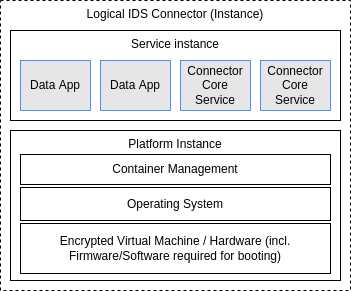

The diagram above was exported from draw.io. Its source (the exported page's mxGraphModel, read from the mxfile embedded in the PNG):
<mxGraphModel dx="642" dy="903" grid="1" gridSize="10" guides="1" tooltips="1" connect="1" arrows="1" fold="1" page="1" pageScale="1" pageWidth="850" pageHeight="1100" math="0" shadow="0">
  <root>
    <mxCell id="0" />
    <mxCell id="1" parent="0" />
    <mxCell id="shnO1oFEuk-wCGU-KVyK-5" value="Logical IDS Connector (Instance)" style="rounded=0;whiteSpace=wrap;html=1;verticalAlign=top;dashed=1;" vertex="1" parent="1">
      <mxGeometry x="130" y="210" width="350" height="290" as="geometry" />
    </mxCell>
    <mxCell id="lUt6220NIfbFS3F9aTq2-24" value="Service instance" style="rounded=0;whiteSpace=wrap;html=1;verticalAlign=top;" parent="1" vertex="1">
      <mxGeometry x="140" y="240" width="330" height="90" as="geometry" />
    </mxCell>
    <mxCell id="lUt6220NIfbFS3F9aTq2-23" value="Data App" style="rounded=0;whiteSpace=wrap;html=1;strokeColor=#6c8ebf;fillColor=#E6E6E6;" parent="1" vertex="1">
      <mxGeometry x="150" y="270" width="70" height="50" as="geometry" />
    </mxCell>
    <mxCell id="shnO1oFEuk-wCGU-KVyK-2" value="Connector Core Service" style="rounded=0;whiteSpace=wrap;html=1;strokeColor=#6c8ebf;fillColor=#E6E6E6;" vertex="1" parent="1">
      <mxGeometry x="390" y="270" width="70" height="50" as="geometry" />
    </mxCell>
    <mxCell id="lUt6220NIfbFS3F9aTq2-1" value="Platform Instance" style="rounded=0;whiteSpace=wrap;html=1;verticalAlign=top;" parent="1" vertex="1">
      <mxGeometry x="140" y="340" width="330" height="150" as="geometry" />
    </mxCell>
    <mxCell id="lUt6220NIfbFS3F9aTq2-2" value="Connector Core Service" style="rounded=0;whiteSpace=wrap;html=1;strokeColor=#6c8ebf;fillColor=#E6E6E6;" parent="1" vertex="1">
      <mxGeometry x="310" y="270" width="70" height="50" as="geometry" />
    </mxCell>
    <mxCell id="lUt6220NIfbFS3F9aTq2-6" value="Encrypted Virtual Machine / Hardware (incl. Firmware/Software required for booting)" style="rounded=0;whiteSpace=wrap;html=1;" parent="1" vertex="1">
      <mxGeometry x="150" y="433" width="310" height="50" as="geometry" />
    </mxCell>
    <mxCell id="lUt6220NIfbFS3F9aTq2-7" value="Operating System" style="rounded=0;whiteSpace=wrap;html=1;" parent="1" vertex="1">
      <mxGeometry x="150" y="397" width="310" height="33" as="geometry" />
    </mxCell>
    <mxCell id="lUt6220NIfbFS3F9aTq2-21" value="Data App" style="rounded=0;whiteSpace=wrap;html=1;strokeColor=#6c8ebf;fillColor=#E6E6E6;" parent="1" vertex="1">
      <mxGeometry x="230" y="270" width="70" height="50" as="geometry" />
    </mxCell>
    <mxCell id="shnO1oFEuk-wCGU-KVyK-1" value="Container Management" style="rounded=0;whiteSpace=wrap;html=1;" vertex="1" parent="1">
      <mxGeometry x="150" y="364" width="310" height="30" as="geometry" />
    </mxCell>
  </root>
</mxGraphModel>